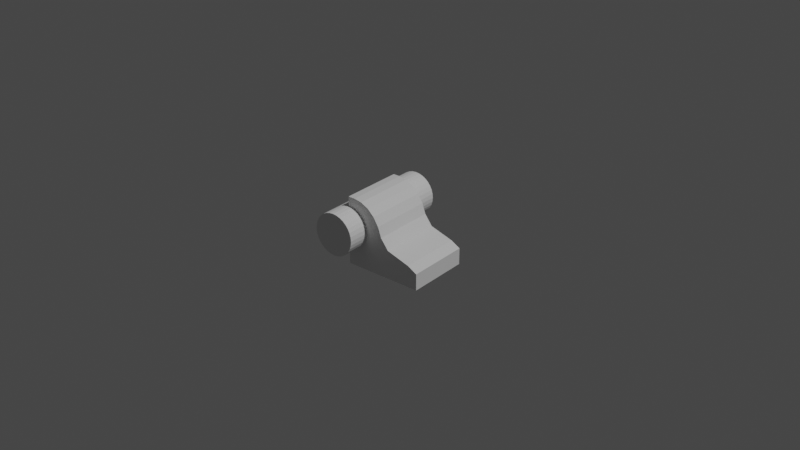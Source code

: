 # Source: chairFix.blend  (saved by Blender 2.92.15; exported with 4.5.12 LTS)
import bpy
from mathutils import Matrix  # noqa: F401  (used for matrix-valued properties, if any)

bpy.ops.wm.read_factory_settings(use_empty=True)
scene = bpy.context.scene
scene.name = 'Scene'

# ---- collections
col_collection = bpy.data.collections.new('Collection'); scene.collection.children.link(col_collection)

# ---- materials (node trees are filled in below, after node groups)
mat_material = bpy.data.materials.new('Material')
mat_material.alpha_threshold = 0.0
mat_material.use_transparent_shadow = False
mat_material.line_color = (0.0, 0.0, 0.0, 1.0)

# ---- material node trees
mat_material.use_nodes = True; mat_material.node_tree.nodes.clear()
_N = mat_material.node_tree.nodes; _L = mat_material.node_tree.links
n0 = _N.new('ShaderNodeOutputMaterial'); n0.name = 'Material Output'; n0.location = (300, 300)
n1 = _N.new('ShaderNodeBsdfPrincipled'); n1.name = 'Principled BSDF'; n1.location = (10, 300)
n1.distribution = 'GGX'
n1.subsurface_method = 'BURLEY'
n1.inputs[2].default_value = 0.4
n1.inputs[3].default_value = 1.45
n1.inputs[27].default_value = (0.0, 0.0, 0.0, 1.0)
n1.inputs[28].default_value = 1.0
_L.new(n1.outputs[0], n0.inputs[0])
n0.is_active_output = True

# ---- world
world_world = bpy.data.worlds.new('World'); scene.world = world_world
world_world.use_nodes = True; world_world.node_tree.nodes.clear()
_N = world_world.node_tree.nodes; _L = world_world.node_tree.links
n0 = _N.new('ShaderNodeOutputWorld'); n0.name = 'World Output'; n0.location = (300, 300)
n1 = _N.new('ShaderNodeBackground'); n1.name = 'Background'; n1.location = (10, 300)
n1.inputs[0].default_value = (0.05088, 0.05088, 0.05088, 1.0)
_L.new(n1.outputs[0], n0.inputs[0])
n0.is_active_output = True
world_world.color = (0.05088, 0.05088, 0.05088)
world_world.use_sun_shadow = False
world_world.sun_shadow_jitter_overblur = 0.0

# ---- cameras
cam_camera = bpy.data.cameras.new('Camera')
cam_camera.clip_end = 100.0
cam_camera.lens = 48.67
cam_camera.ortho_scale = 7.314

# ---- lights
light_light = bpy.data.lights.new('Light', 'POINT')
light_light.transmission_factor = 0.0
light_light.energy = 1000.0
light_light.shadow_soft_size = 0.1
light_light.shadow_maximum_resolution = 0.006
light_light.use_absolute_resolution = True

# ---- meshes
me_cube = bpy.data.meshes.new('Cube')
me_cube.from_pydata([(-0.01039, 0.02, 0.009069), (-0.01205, 0.02, 0.0), (-2.021e-05, 0.02, 0.005196), (-0.01205, 0.0, 0.0), (-0.025, 0.02, 0.02166), (-0.025, 0.02, 0.0), (-0.025, 0.0, 0.02166), (-0.025, 0.0, 0.0), (-2.021e-05, 0.0, 0.0), (-2.021e-05, 0.02, 0.0), (-0.02273, 0.02, 0.02166), (-0.01205, 0.02, 0.005196), (-0.02029, 0.02, 0.02125), (-0.01772, 0.02, 0.02003), (-0.01564, 0.02, 0.01807), (-0.01398, 0.02, 0.01546), (-0.01287, 0.02, 0.01234), (-0.01222, 0.02, 0.00886), (-0.01205, 0.0, 0.005196), (-0.02273, 0.0, 0.02166), (-0.01222, 0.0, 0.00886), (-0.01287, 0.0, 0.01234), (-0.01398, 0.0, 0.01546), (-0.01564, 0.0, 0.01807), (-0.01772, 0.0, 0.02003), (-0.02029, 0.0, 0.02125), (-0.002972, 0.02, 0.006823), (-2.021e-05, 0.0, 0.005196), (-0.002972, 0.0, 0.006823), (-0.01039, 0.0, 0.009069)], [], [(3, 18, 20, 21, 22, 23, 24, 25, 19, 6, 7), (9, 2, 27, 8), (7, 6, 4, 5), (5, 1, 3, 7), (10, 4, 6, 19), (18, 3, 8, 27), (10, 19, 25, 12), (12, 25, 24, 13), (13, 24, 23, 14), (14, 23, 22, 15), (15, 22, 21, 16), (16, 21, 29, 0), (21, 20, 28, 29), (5, 4, 10, 12, 13, 14, 15, 16, 17, 11, 1), (0, 29, 28, 26), (26, 28, 27, 2), (20, 18, 27, 28), (3, 1, 9, 8), (17, 16, 0, 26), (1, 11, 2, 9), (11, 17, 26, 2)])
_uv = me_cube.uv_layers.new(name='UVMap')
_uv.uv.foreach_set('vector', [0.375, 0.75, 0.435, 0.75, 0.4773, 0.7514, 0.5174, 0.7554, 0.5535, 0.762, 0.6525, 0.7707, 0.6809, 0.7811, 0.7087, 0.7927, 0.625, 0.9146, 0.625, 1.0, 0.375, 1.0, 0.375, 0.5, 0.435, 0.5, 0.435, 0.75, 0.375, 0.75, 0.375, 0.0, 0.625, 0.0, 0.625, 0.25, 0.375, 0.25, 0.125, 0.5, 0.375, 0.5, 0.375, 0.75, 0.125, 0.75, 0.7896, 0.5, 0.875, 0.5, 0.875, 0.75, 0.7896, 0.75, 0.435, 0.75, 0.375, 0.75, 0.375, 0.75, 0.435, 0.75, 0.7896, 0.5, 0.7896, 0.75, 0.7087, 0.7927, 0.7087, 0.4573, 0.7087, 0.4573, 0.7087, 0.7927, 0.6809, 0.7811, 0.6809, 0.4689, 0.6809, 0.4689, 0.6809, 0.7811, 0.6525, 0.7707, 0.6525, 0.4793, 0.6525, 0.4793, 0.6525, 0.7707, 0.5535, 0.762, 0.5535, 0.488, 0.5535, 0.488, 0.5535, 0.762, 0.5174, 0.7554, 0.5174, 0.4946, 0.5174, 0.4946, 0.5174, 0.7554, 0.5174, 0.7554, 0.5174, 0.4946, 0.5174, 0.7554, 0.4773, 0.7514, 0.4773, 0.7514, 0.5174, 0.7554, 0.375, 0.25, 0.625, 0.25, 0.625, 0.3354, 0.7087, 0.4573, 0.6809, 0.4689, 0.6525, 0.4793, 0.5535, 0.488, 0.5174, 0.4946, 0.4773, 0.4986, 0.435, 0.5, 0.375, 0.5, 0.5174, 0.4946, 0.5174, 0.7554, 0.4773, 0.7514, 0.4773, 0.4986, 0.4773, 0.4986, 0.4773, 0.7514, 0.435, 0.75, 0.435, 0.5, 0.4773, 0.7514, 0.435, 0.75, 0.435, 0.75, 0.4773, 0.7514, 0.375, 0.75, 0.375, 0.5, 0.375, 0.5, 0.375, 0.75, 0.4773, 0.4986, 0.5174, 0.4946, 0.5174, 0.4946, 0.4773, 0.4986, 0.375, 0.5, 0.435, 0.5, 0.435, 0.5, 0.375, 0.5, 0.435, 0.5, 0.4773, 0.4986, 0.4773, 0.4986, 0.435, 0.5])
me_cube.materials.append(mat_material)
me_cube.use_remesh_preserve_volume = False
me_cube.use_remesh_preserve_attributes = False
me_cube.use_mirror_vertex_groups = False
me_cube.update()
me_cylinder = bpy.data.meshes.new('Cylinder')
me_cylinder.from_pydata([(0.0, 1.0, -4.572), (0.0, 1.0, 1.0), (0.1951, 0.9808, -4.572), (0.1951, 0.9808, 1.0), (0.3827, 0.9239, -4.572), (0.3827, 0.9239, 1.0), (0.5556, 0.8315, -4.572), (0.5556, 0.8315, 1.0), (0.7071, 0.7071, -4.572), (0.7071, 0.7071, 1.0), (0.8315, 0.5556, -4.572), (0.8315, 0.5556, 1.0), (0.9239, 0.3827, -4.572), (0.9239, 0.3827, 1.0), (0.9808, 0.1951, -4.572), (0.9808, 0.1951, 1.0), (1.0, -8.063e-08, -4.572), (1.0, 7.55e-08, 1.0), (0.9808, -0.1951, -4.572), (0.9808, -0.1951, 1.0), (0.9239, -0.3827, -4.572), (0.9239, -0.3827, 1.0), (0.8315, -0.5556, -4.572), (0.8315, -0.5556, 1.0), (0.7071, -0.7071, -4.572), (0.7071, -0.7071, 1.0), (0.5556, -0.8315, -4.572), (0.5556, -0.8315, 1.0), (0.3827, -0.9239, -4.572), (0.3827, -0.9239, 1.0), (0.1951, -0.9808, -4.572), (0.1951, -0.9808, 1.0), (-3.258e-07, -1.0, -4.572), (-3.258e-07, -1.0, 1.0), (-0.1951, -0.9808, -4.572), (-0.1951, -0.9808, 1.0), (-0.3827, -0.9239, -4.572), (-0.3827, -0.9239, 1.0), (-0.5556, -0.8315, -4.572), (-0.5556, -0.8315, 1.0), (-0.7071, -0.7071, -4.572), (-0.7071, -0.7071, 1.0), (-0.8315, -0.5556, -4.572), (-0.8315, -0.5556, 1.0), (-0.9239, -0.3827, -4.572), (-0.9239, -0.3827, 1.0), (-0.9808, -0.1951, -4.572), (-0.9808, -0.1951, 1.0), (-1.0, 8.095e-07, -4.572), (-1.0, 9.656e-07, 1.0), (-0.9808, 0.1951, -4.572), (-0.9808, 0.1951, 1.0), (-0.9239, 0.3827, -4.572), (-0.9239, 0.3827, 1.0), (-0.8315, 0.5556, -4.572), (-0.8315, 0.5556, 1.0), (-0.7071, 0.7071, -4.572), (-0.7071, 0.7071, 1.0), (-0.5556, 0.8315, -4.572), (-0.5556, 0.8315, 1.0), (-0.3827, 0.9239, -4.572), (-0.3827, 0.9239, 1.0), (-0.1951, 0.9808, -4.572), (-0.1951, 0.9808, 1.0)], [], [(0, 1, 3, 2), (2, 3, 5, 4), (4, 5, 7, 6), (6, 7, 9, 8), (8, 9, 11, 10), (10, 11, 13, 12), (12, 13, 15, 14), (14, 15, 17, 16), (16, 17, 19, 18), (18, 19, 21, 20), (20, 21, 23, 22), (22, 23, 25, 24), (24, 25, 27, 26), (26, 27, 29, 28), (28, 29, 31, 30), (30, 31, 33, 32), (32, 33, 35, 34), (34, 35, 37, 36), (36, 37, 39, 38), (38, 39, 41, 40), (40, 41, 43, 42), (42, 43, 45, 44), (44, 45, 47, 46), (46, 47, 49, 48), (48, 49, 51, 50), (50, 51, 53, 52), (52, 53, 55, 54), (54, 55, 57, 56), (56, 57, 59, 58), (58, 59, 61, 60), (3, 1, 63, 61, 59, 57, 55, 53, 51, 49, 47, 45, 43, 41, 39, 37, 35, 33, 31, 29, 27, 25, 23, 21, 19, 17, 15, 13, 11, 9, 7, 5), (60, 61, 63, 62), (62, 63, 1, 0), (0, 2, 4, 6, 8, 10, 12, 14, 16, 18, 20, 22, 24, 26, 28, 30, 32, 34, 36, 38, 40, 42, 44, 46, 48, 50, 52, 54, 56, 58, 60, 62)])
_uv = me_cylinder.uv_layers.new(name='UVMap')
_uv.uv.foreach_set('vector', [1.0, 0.5, 1.0, 1.0, 0.9688, 1.0, 0.9688, 0.5, 0.9688, 0.5, 0.9688, 1.0, 0.9375, 1.0, 0.9375, 0.5, 0.9375, 0.5, 0.9375, 1.0, 0.9062, 1.0, 0.9062, 0.5, 0.9062, 0.5, 0.9062, 1.0, 0.875, 1.0, 0.875, 0.5, 0.875, 0.5, 0.875, 1.0, 0.8438, 1.0, 0.8438, 0.5, 0.8438, 0.5, 0.8438, 1.0, 0.8125, 1.0, 0.8125, 0.5, 0.8125, 0.5, 0.8125, 1.0, 0.7812, 1.0, 0.7812, 0.5, 0.7812, 0.5, 0.7812, 1.0, 0.75, 1.0, 0.75, 0.5, 0.75, 0.5, 0.75, 1.0, 0.7188, 1.0, 0.7188, 0.5, 0.7188, 0.5, 0.7188, 1.0, 0.6875, 1.0, 0.6875, 0.5, 0.6875, 0.5, 0.6875, 1.0, 0.6562, 1.0, 0.6562, 0.5, 0.6562, 0.5, 0.6562, 1.0, 0.625, 1.0, 0.625, 0.5, 0.625, 0.5, 0.625, 1.0, 0.5938, 1.0, 0.5938, 0.5, 0.5938, 0.5, 0.5938, 1.0, 0.5625, 1.0, 0.5625, 0.5, 0.5625, 0.5, 0.5625, 1.0, 0.5312, 1.0, 0.5312, 0.5, 0.5312, 0.5, 0.5312, 1.0, 0.5, 1.0, 0.5, 0.5, 0.5, 0.5, 0.5, 1.0, 0.4688, 1.0, 0.4688, 0.5, 0.4688, 0.5, 0.4688, 1.0, 0.4375, 1.0, 0.4375, 0.5, 0.4375, 0.5, 0.4375, 1.0, 0.4062, 1.0, 0.4062, 0.5, 0.4062, 0.5, 0.4062, 1.0, 0.375, 1.0, 0.375, 0.5, 0.375, 0.5, 0.375, 1.0, 0.3438, 1.0, 0.3438, 0.5, 0.3438, 0.5, 0.3438, 1.0, 0.3125, 1.0, 0.3125, 0.5, 0.3125, 0.5, 0.3125, 1.0, 0.2812, 1.0, 0.2812, 0.5, 0.2812, 0.5, 0.2812, 1.0, 0.25, 1.0, 0.25, 0.5, 0.25, 0.5, 0.25, 1.0, 0.2188, 1.0, 0.2188, 0.5, 0.2188, 0.5, 0.2188, 1.0, 0.1875, 1.0, 0.1875, 0.5, 0.1875, 0.5, 0.1875, 1.0, 0.1562, 1.0, 0.1562, 0.5, 0.1562, 0.5, 0.1562, 1.0, 0.125, 1.0, 0.125, 0.5, 0.125, 0.5, 0.125, 1.0, 0.09375, 1.0, 0.09375, 0.5, 0.09375, 0.5, 0.09375, 1.0, 0.0625, 1.0, 0.0625, 0.5, 0.2968, 0.4854, 0.25, 0.49, 0.2032, 0.4854, 0.1582, 0.4717, 0.1167, 0.4496, 0.08029, 0.4197, 0.05045, 0.3833, 0.02827, 0.3418, 0.01461, 0.2968, 0.01, 0.25, 0.01461, 0.2032, 0.02827, 0.1582, 0.05045, 0.1167, 0.08029, 0.08029, 0.1167, 0.05045, 0.1582, 0.02827, 0.2032, 0.01461, 0.25, 0.01, 0.2968, 0.01461, 0.3418, 0.02827, 0.3833, 0.05045, 0.4197, 0.08029, 0.4496, 0.1167, 0.4717, 0.1582, 0.4854, 0.2032, 0.49, 0.25, 0.4854, 0.2968, 0.4717, 0.3418, 0.4496, 0.3833, 0.4197, 0.4197, 0.3833, 0.4496, 0.3418, 0.4717, 0.0625, 0.5, 0.0625, 1.0, 0.03125, 1.0, 0.03125, 0.5, 0.03125, 0.5, 0.03125, 1.0, 0.0, 1.0, 0.0, 0.5, 0.75, 0.49, 0.7968, 0.4854, 0.8418, 0.4717, 0.8833, 0.4496, 0.9197, 0.4197, 0.9496, 0.3833, 0.9717, 0.3418, 0.9854, 0.2968, 0.99, 0.25, 0.9854, 0.2032, 0.9717, 0.1582, 0.9496, 0.1167, 0.9197, 0.08029, 0.8833, 0.05045, 0.8418, 0.02827, 0.7968, 0.01461, 0.75, 0.01, 0.7032, 0.01461, 0.6582, 0.02827, 0.6167, 0.05045, 0.5803, 0.08029, 0.5504, 0.1167, 0.5283, 0.1582, 0.5146, 0.2032, 0.51, 0.25, 0.5146, 0.2968, 0.5283, 0.3418, 0.5504, 0.3833, 0.5803, 0.4197, 0.6167, 0.4496, 0.6582, 0.4717, 0.7032, 0.4854])
me_cylinder.use_remesh_fix_poles = True
me_cylinder.use_remesh_preserve_attributes = False
me_cylinder.use_mirror_vertex_groups = False
me_cylinder.update()

# ---- objects
ob_cube = bpy.data.objects.new('Cube', me_cube)
ob_light = bpy.data.objects.new('Light', light_light)
ob_camera = bpy.data.objects.new('Camera', cam_camera)
ob_cylinder = bpy.data.objects.new('Cylinder', me_cylinder)

# ---- transforms, parenting, visibility, modifiers, constraints
ob_cube.location = (0.0, 0.0, 0.0)
ob_cube.lock_rotations_4d = False
ob_cube.empty_display_type = 'ARROWS'
ob_cube.lineart.crease_threshold = 0.0
ob_light.location = (4.076, 1.005, 5.904)
ob_light.rotation_euler = (0.6503, 0.05522, 1.866)
ob_light.lock_rotations_4d = False
ob_light.empty_display_type = 'ARROWS'
ob_light.color = (0.0, 0.0, 0.0, 0.0)
ob_light.lineart.crease_threshold = 0.0
ob_camera.location = (7.359, -6.926, 4.958)
ob_camera.rotation_euler = (1.109, 0.0, 0.8149)
ob_camera.lock_rotations_4d = False
ob_camera.empty_display_type = 'ARROWS'
ob_camera.color = (0.0, 0.0, 0.0, 0.0)
ob_camera.display_type = 'WIRE'
ob_camera.lineart.crease_threshold = 0.0
ob_cylinder.location = (-0.025, 0.0, 0.012)
ob_cylinder.rotation_euler = (1.571, -0.0, 0.0)
ob_cylinder.scale = (0.006671, 0.006671, 0.006671)
ob_cylinder.lineart.crease_threshold = 0.0

# ---- collection membership
col_collection.objects.link(ob_cube)
col_collection.objects.link(ob_light)
col_collection.objects.link(ob_camera)
col_collection.objects.link(ob_cylinder)

# ---- scene / render settings (as saved in the file)
scene.camera = ob_cube
scene.frame_start = 1; scene.frame_end = 250; scene.frame_set(1)
scene.render.engine = 'BLENDER_EEVEE_NEXT'
scene.cycles.use_denoising = False
scene.cycles.samples = 128
scene.cycles.sampling_pattern = 'TABULATED_SOBOL'
scene.cycles.use_adaptive_sampling = False
scene.cycles.use_light_tree = False
scene.view_settings.view_transform = 'Filmic'
bpy.context.view_layer.update()

# ---- added for rendering (the .blend has no active camera): camera
cam_auto = bpy.data.cameras.new('AutoCamera')
cam_auto.lens = 50.0
cam_auto.sensor_width = 36.0
cam_auto.clip_end = 1000.0
ob_auto_camera = bpy.data.objects.new('AutoCamera', cam_auto)
scene.collection.objects.link(ob_auto_camera)
ob_auto_camera.location = (0.169199, -0.21014, 0.158866)
ob_auto_camera.rotation_euler = (1.09748, -7.21219e-08, 0.694738)
scene.camera = ob_auto_camera
bpy.context.view_layer.update()
